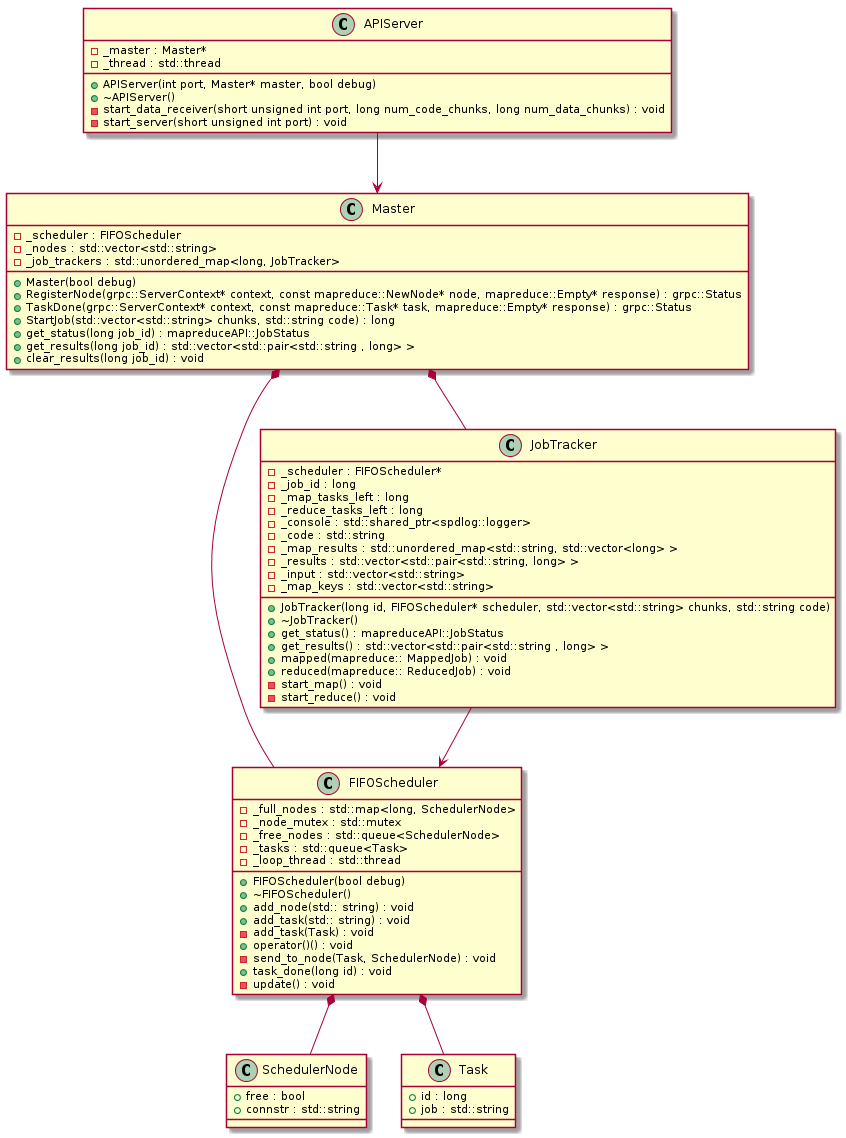

The diagram above was rendered by PlantUML. Its source (embedded in the PNG):
@startuml class_diagram_master

class APIServer {
    +APIServer(int port, Master* master, bool debug)
    +~APIServer()
    -_master : Master*
    -_thread : std::thread
    -start_data_receiver(short unsigned int port, long num_code_chunks, long num_data_chunks) : void
    -start_server(short unsigned int port) : void
}

class FIFOScheduler {
    +FIFOScheduler(bool debug)
    +~FIFOScheduler()
    -_full_nodes : std::map<long, SchedulerNode>
    -_node_mutex : std::mutex
    -_free_nodes : std::queue<SchedulerNode>
    -_tasks : std::queue<Task>
    -_loop_thread : std::thread
    +add_node(std:: string) : void
    +add_task(std:: string) : void
    -add_task(Task) : void
    +operator()() : void
    -send_to_node(Task, SchedulerNode) : void
    +task_done(long id) : void
    -update() : void
}

class JobTracker {
    +JobTracker(long id, FIFOScheduler* scheduler, std::vector<std::string> chunks, std::string code)
    +~JobTracker()
    -_scheduler : FIFOScheduler*
    -_job_id : long
    -_map_tasks_left : long
    -_reduce_tasks_left : long
    +get_status() : mapreduceAPI::JobStatus
    -_console : std::shared_ptr<spdlog::logger>
    -_code : std::string
    -_map_results : std::unordered_map<std::string, std::vector<long> >
    +get_results() : std::vector<std::pair<std::string , long> >
    -_results : std::vector<std::pair<std::string, long> >
    -_input : std::vector<std::string>
    -_map_keys : std::vector<std::string>
    +mapped(mapreduce:: MappedJob) : void
    +reduced(mapreduce:: ReducedJob) : void
    -start_map() : void
    -start_reduce() : void
}

class Master {
    +Master(bool debug)
    -_scheduler : FIFOScheduler
    -_nodes : std::vector<std::string>
    -_job_trackers : std::unordered_map<long, JobTracker>
    +RegisterNode(grpc::ServerContext* context, const mapreduce::NewNode* node, mapreduce::Empty* response) : grpc::Status
    +TaskDone(grpc::ServerContext* context, const mapreduce::Task* task, mapreduce::Empty* response) : grpc::Status
    +StartJob(std::vector<std::string> chunks, std::string code) : long
    +get_status(long job_id) : mapreduceAPI::JobStatus
    +get_results(long job_id) : std::vector<std::pair<std::string , long> >
    +clear_results(long job_id) : void
}

class SchedulerNode {
    +free : bool
    +connstr : std::string
}

class Task {
    +id : long
    +job : std::string
}

Master *-- JobTracker
APIServer --> Master
JobTracker --> FIFOScheduler
FIFOScheduler *-- SchedulerNode
FIFOScheduler *-- Task
Master *-- FIFOScheduler

@enduml